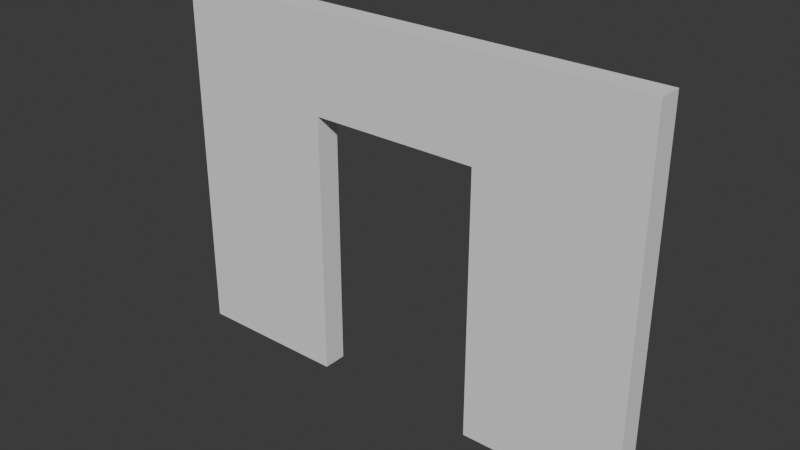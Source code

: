 # Source: 3x4_Door.blend  (saved by Blender 4.1.23; exported with 4.5.12 LTS)
import bpy
from mathutils import Matrix  # noqa: F401  (used for matrix-valued properties, if any)

bpy.ops.wm.read_factory_settings(use_empty=True)
scene = bpy.context.scene
scene.name = 'Scene'

# ---- collections
col_collection = bpy.data.collections.new('Collection'); scene.collection.children.link(col_collection)

# ---- world
world_world = bpy.data.worlds.new('World'); scene.world = world_world
world_world.use_nodes = True; world_world.node_tree.nodes.clear()
_N = world_world.node_tree.nodes; _L = world_world.node_tree.links
n0 = _N.new('ShaderNodeOutputWorld'); n0.name = 'World Output'; n0.location = (300, 300)
n1 = _N.new('ShaderNodeBackground'); n1.name = 'Background'; n1.location = (10, 300)
n1.inputs[0].default_value = (0.05088, 0.05088, 0.05088, 1.0)
_L.new(n1.outputs[0], n0.inputs[0])
n0.is_active_output = True
world_world.color = (0.05088, 0.05088, 0.05088)
world_world.use_sun_shadow = False
world_world.sun_shadow_jitter_overblur = 0.0

# ---- meshes
me_cube_002 = bpy.data.meshes.new('Cube.002')
me_cube_002.from_pydata([(-2.0, -0.1, -1.0), (-2.0, -0.1, 2.0), (-2.0, 0.1, -1.0), (-2.0, 0.1, 2.0), (-0.7, -0.1, -1.0), (-0.7, -0.1, 2.0), (-0.7, 0.1, -1.0), (-0.7, 0.1, 2.0), (0.7, -0.1, -1.0), (0.7, -0.1, 2.0), (0.7, 0.1, -1.0), (0.7, 0.1, 2.0), (2.0, -0.1, -1.0), (2.0, -0.1, 2.0), (2.0, 0.1, -1.0), (2.0, 0.1, 2.0), (-2.0, -0.1, 1.2), (-2.0, 0.1, 1.2), (-0.7, 0.1, 1.2), (-0.7, -0.1, 1.2), (0.7, 0.1, 1.2), (0.7, -0.1, 1.2), (2.0, 0.1, 1.2), (2.0, -0.1, 1.2)], [], [(16, 1, 3, 17), (17, 3, 7, 18), (10, 8, 21, 20), (19, 5, 1, 16), (2, 6, 4, 0), (7, 3, 1, 5), (11, 9, 13, 15), (6, 18, 19, 4), (7, 5, 9, 11), (18, 7, 11, 20), (22, 15, 13, 23), (20, 11, 15, 22), (21, 8, 12, 23), (8, 10, 14, 12), (9, 21, 23, 13), (10, 20, 22, 14), (14, 22, 23, 12), (21, 19, 18, 20), (4, 19, 16, 0), (5, 19, 21, 9), (2, 17, 18, 6), (0, 16, 17, 2)])
_uv = me_cube_002.uv_layers.new(name='UVMap')
_uv.uv.foreach_set('vector', [0.575, 0.0, 0.625, 0.0, 0.625, 0.25, 0.575, 0.25, 0.575, 0.25, 0.625, 0.25, 0.625, 0.5, 0.575, 0.5, 0.375, 0.5, 0.375, 0.75, 0.575, 0.75, 0.575, 0.5, 0.575, 0.75, 0.625, 0.75, 0.625, 1.0, 0.575, 1.0, 0.125, 0.5, 0.375, 0.5, 0.375, 0.75, 0.125, 0.75, 0.625, 0.5, 0.875, 0.5, 0.875, 0.75, 0.625, 0.75, 0.625, 0.5, 0.625, 0.75, 0.625, 0.75, 0.625, 0.5, 0.375, 0.5, 0.575, 0.5, 0.575, 0.75, 0.375, 0.75, 0.625, 0.5, 0.625, 0.75, 0.625, 0.75, 0.625, 0.5, 0.575, 0.5, 0.625, 0.5, 0.625, 0.5, 0.575, 0.5, 0.575, 0.5, 0.625, 0.5, 0.625, 0.75, 0.575, 0.75, 0.575, 0.5, 0.625, 0.5, 0.625, 0.5, 0.575, 0.5, 0.575, 0.75, 0.375, 0.75, 0.375, 0.75, 0.575, 0.75, 0.375, 0.75, 0.375, 0.5, 0.375, 0.5, 0.375, 0.75, 0.625, 0.75, 0.575, 0.75, 0.575, 0.75, 0.625, 0.75, 0.375, 0.5, 0.575, 0.5, 0.575, 0.5, 0.375, 0.5, 0.375, 0.5, 0.575, 0.5, 0.575, 0.75, 0.375, 0.75, 0.575, 0.75, 0.575, 0.75, 0.575, 0.5, 0.575, 0.5, 0.375, 0.75, 0.575, 0.75, 0.575, 1.0, 0.375, 1.0, 0.625, 0.75, 0.575, 0.75, 0.575, 0.75, 0.625, 0.75, 0.375, 0.25, 0.575, 0.25, 0.575, 0.5, 0.375, 0.5, 0.375, 0.0, 0.575, 0.0, 0.575, 0.25, 0.375, 0.25])
me_cube_002.update()

# ---- objects
ob_cube = bpy.data.objects.new('Cube', me_cube_002)

# ---- transforms, parenting, visibility, modifiers, constraints
ob_cube.location = (0.0, 0.0, 1.0)

# ---- collection membership
col_collection.objects.link(ob_cube)

# ---- scene / render settings (as saved in the file)
scene.frame_start = 1; scene.frame_end = 250; scene.frame_set(1)
scene.render.engine = 'BLENDER_EEVEE_NEXT'
scene.cycles.sampling_pattern = 'TABULATED_SOBOL'
scene.eevee.ray_tracing_options.trace_max_roughness = 0.0
bpy.context.view_layer.update()

# ---- added for rendering (the .blend has no active camera and no usable light): camera, sun
cam_auto = bpy.data.cameras.new('AutoCamera')
cam_auto.lens = 50.0
cam_auto.sensor_width = 36.0
cam_auto.clip_end = 1000.0
ob_auto_camera = bpy.data.objects.new('AutoCamera', cam_auto)
scene.collection.objects.link(ob_auto_camera)
ob_auto_camera.location = (4.62982, -5.55579, 5.20386)
ob_auto_camera.rotation_euler = (1.09748, -7.21219e-08, 0.694738)
scene.camera = ob_auto_camera
light_auto_sun = bpy.data.lights.new('AutoSun', 'SUN')
light_auto_sun.energy = 3.0
light_auto_sun.angle = 0.0523599
ob_auto_sun = bpy.data.objects.new('AutoSun', light_auto_sun)
scene.collection.objects.link(ob_auto_sun)
ob_auto_sun.rotation_euler = (0.872665, 0.174533, 0.523599)
bpy.context.view_layer.update()
